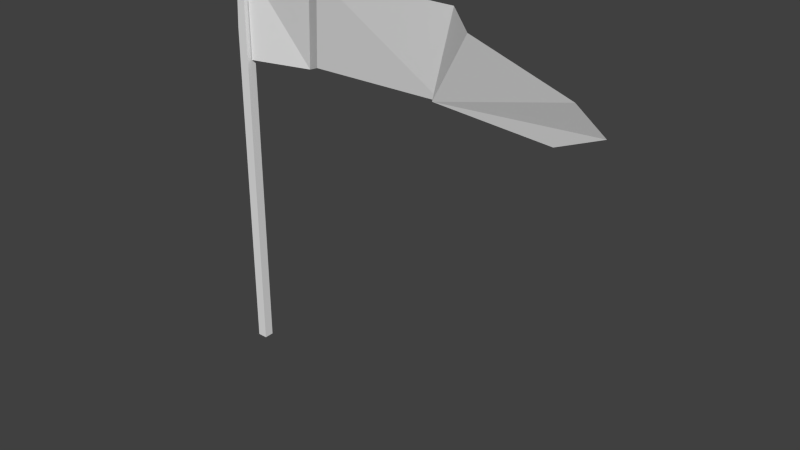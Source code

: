 # Source: flag_4.blend  (saved by Blender 2.72.0; exported with 4.5.12 LTS)
import bpy
from mathutils import Matrix  # noqa: F401  (used for matrix-valued properties, if any)

bpy.ops.wm.read_factory_settings(use_empty=True)
scene = bpy.context.scene
scene.name = 'Scene'

# ---- collections
col_collection_1 = bpy.data.collections.new('Collection 1'); scene.collection.children.link(col_collection_1)

# ---- world
world_world = bpy.data.worlds.new('World'); scene.world = world_world
world_world.color = (0.05088, 0.05088, 0.05088)
world_world.use_sun_shadow = False
world_world.sun_shadow_jitter_overblur = 0.0
world_world.cycles.sampling_method = 'MANUAL'
world_world.cycles.sample_map_resolution = 256

# ---- meshes
me_plane = bpy.data.meshes.new('Plane')
me_plane.from_pydata([(16.53, 3.587, -5.55e-07), (16.53, 5.618, -5.587e-07), (20.45, 3.618, -0.7704), (21.69, 3.816, -0.06802), (21.36, 5.618, -0.003123), (38.9, 4.138, 2.823), (22.62, 5.81, 0.6993), (41.81, 4.618, 3.368), (40.22, 5.087, 3.482), (15.86, 4.268, 0.2977), (15.86, -3.264, 0.2977), (16.48, -3.264, 0.2977), (16.48, 5.915, 0.2977), (16.08, 5.953, 0.2977), (15.86, 4.268, -0.3039), (15.86, -3.264, -0.3039), (16.48, -3.264, -0.3039), (16.48, 5.915, -0.3039), (16.08, 5.953, -0.3039), (33.73, 5.625, 2.429), (31.45, 5.773, 0.4641), (30.48, 3.871, -4.569e-07), (31.02, 4.088, 1.515)], [], [(9, 10, 11, 12, 13), (12, 17, 18, 13), (10, 15, 16, 11), (15, 14, 18, 17, 16), (11, 16, 17, 12), (14, 15, 10, 9, 13, 18), (1, 0, 2, 4), (4, 2, 3, 6), (19, 22, 5, 7, 8), (6, 3, 21, 20), (20, 21, 22, 19)])
me_plane.use_remesh_preserve_volume = False
me_plane.use_remesh_preserve_attributes = False
me_plane.use_mirror_vertex_groups = False
me_plane.update()

# ---- objects
ob_plane = bpy.data.objects.new('Plane', me_plane)

# ---- transforms, parenting, visibility, modifiers, constraints
ob_plane.location = (-16.07, 0.0, 9.068)
ob_plane.rotation_euler = (1.571, -0.0, 0.0)
ob_plane.scale = (1.0, 2.768, 1.0)
ob_plane.lineart.crease_threshold = 0.0

# ---- collection membership
col_collection_1.objects.link(ob_plane)

# ---- scene / render settings (as saved in the file)
scene.frame_start = 1; scene.frame_end = 250; scene.frame_set(1)
scene.render.engine = 'BLENDER_EEVEE_NEXT'
scene.render.resolution_percentage = 50
scene.render.dither_intensity = 0.0
scene.cycles.use_denoising = False
scene.cycles.samples = 10
scene.cycles.sampling_pattern = 'TABULATED_SOBOL'
scene.cycles.light_sampling_threshold = 0.0
scene.cycles.use_adaptive_sampling = False
scene.cycles.use_light_tree = False
scene.cycles.blur_glossy = 0.0
scene.cycles.pixel_filter_type = 'GAUSSIAN'
scene.cycles.sample_clamp_indirect = 0.0
scene.view_settings.view_transform = 'Standard'
bpy.context.view_layer.update()

# ---- added for rendering (the .blend has no active camera and no usable light): camera, sun
cam_auto = bpy.data.cameras.new('AutoCamera')
cam_auto.lens = 50.0
cam_auto.sensor_width = 36.0
cam_auto.clip_end = 1000.0
ob_auto_camera = bpy.data.objects.new('AutoCamera', cam_auto)
scene.collection.objects.link(ob_auto_camera)
ob_auto_camera.location = (46.664, -42.0299, 39.9056)
ob_auto_camera.rotation_euler = (1.09748, -7.21219e-08, 0.694738)
scene.camera = ob_auto_camera
light_auto_sun = bpy.data.lights.new('AutoSun', 'SUN')
light_auto_sun.energy = 3.0
light_auto_sun.angle = 0.0523599
ob_auto_sun = bpy.data.objects.new('AutoSun', light_auto_sun)
scene.collection.objects.link(ob_auto_sun)
ob_auto_sun.rotation_euler = (0.872665, 0.174533, 0.523599)
bpy.context.view_layer.update()
